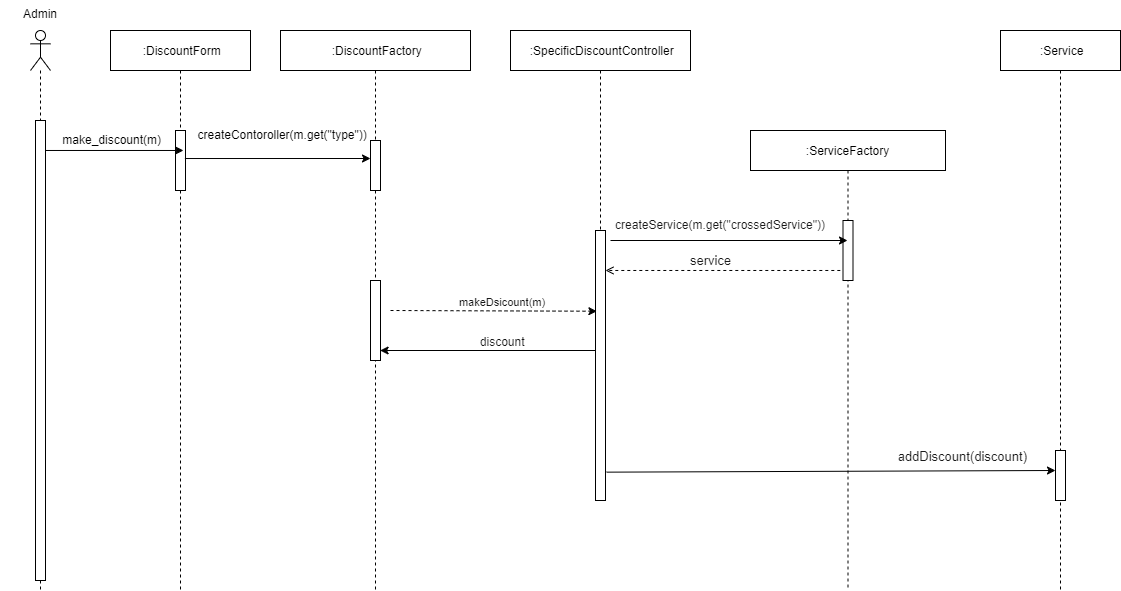

The diagram above was exported from draw.io. Its source (the exported page's mxGraphModel, read from the mxfile embedded in the PNG):
<mxGraphModel dx="1036" dy="606" grid="1" gridSize="10" guides="1" tooltips="1" connect="1" arrows="1" fold="1" page="1" pageScale="1" pageWidth="1200" pageHeight="1600" background="#FFFFFF" math="0" shadow="0">
  <root>
    <object label="" id="0">
      <mxCell />
    </object>
    <mxCell id="1" parent="0" />
    <mxCell id="3nuBFxr9cyL0pnOWT2aG-1" value=" :DiscountForm" style="shape=umlLifeline;perimeter=lifelinePerimeter;container=1;collapsible=0;recursiveResize=0;rounded=0;shadow=0;strokeWidth=1;fontSize=12;fontStyle=0" parent="1" vertex="1">
      <mxGeometry x="110" y="80" width="140" height="560" as="geometry" />
    </mxCell>
    <mxCell id="3nuBFxr9cyL0pnOWT2aG-2" value="" style="points=[];perimeter=orthogonalPerimeter;rounded=0;shadow=0;strokeWidth=1;" parent="3nuBFxr9cyL0pnOWT2aG-1" vertex="1">
      <mxGeometry x="65" y="100" width="10" height="60" as="geometry" />
    </mxCell>
    <mxCell id="3nuBFxr9cyL0pnOWT2aG-5" value=" :DiscountFactory" style="shape=umlLifeline;perimeter=lifelinePerimeter;container=0;collapsible=0;recursiveResize=0;rounded=0;shadow=0;strokeWidth=1;fontSize=12;fontStyle=0" parent="1" vertex="1">
      <mxGeometry x="280" y="80" width="190" height="560" as="geometry" />
    </mxCell>
    <mxCell id="OCaDW2VYTiXGocZKRH7d-787" value=":ServiceFactory" style="shape=umlLifeline;perimeter=lifelinePerimeter;container=1;collapsible=0;recursiveResize=0;rounded=0;shadow=0;strokeWidth=1;fontSize=12;fontStyle=0" parent="1" vertex="1">
      <mxGeometry x="750" y="180" width="195" height="460" as="geometry" />
    </mxCell>
    <mxCell id="OCaDW2VYTiXGocZKRH7d-788" value="" style="points=[];perimeter=orthogonalPerimeter;rounded=0;shadow=0;strokeWidth=1;" parent="OCaDW2VYTiXGocZKRH7d-787" vertex="1">
      <mxGeometry x="92.5" y="90" width="10" height="60" as="geometry" />
    </mxCell>
    <mxCell id="OCaDW2VYTiXGocZKRH7d-791" value=" :Service" style="shape=umlLifeline;perimeter=lifelinePerimeter;container=1;collapsible=0;recursiveResize=0;rounded=0;shadow=0;strokeWidth=1;fontSize=12;fontStyle=0" parent="1" vertex="1">
      <mxGeometry x="1000" y="80" width="120" height="560" as="geometry" />
    </mxCell>
    <mxCell id="OCaDW2VYTiXGocZKRH7d-792" value="" style="points=[];perimeter=orthogonalPerimeter;rounded=0;shadow=0;strokeWidth=1;" parent="OCaDW2VYTiXGocZKRH7d-791" vertex="1">
      <mxGeometry x="55" y="420" width="10" height="50" as="geometry" />
    </mxCell>
    <mxCell id="OCaDW2VYTiXGocZKRH7d-800" value="" style="endArrow=classic;html=1;rounded=0;fontSize=11;strokeWidth=1;exitX=1.1;exitY=0.895;exitDx=0;exitDy=0;exitPerimeter=0;" parent="OCaDW2VYTiXGocZKRH7d-791" source="gqL-xFoJNcUWLT5_YSuc-9" edge="1">
      <mxGeometry width="50" height="50" relative="1" as="geometry">
        <mxPoint x="-220" y="440" as="sourcePoint" />
        <mxPoint x="55" y="440" as="targetPoint" />
      </mxGeometry>
    </mxCell>
    <mxCell id="OCaDW2VYTiXGocZKRH7d-793" value="" style="endArrow=classic;html=1;rounded=0;fontSize=11;strokeWidth=1;entryX=0.5;entryY=0.333;entryDx=0;entryDy=0;entryPerimeter=0;" parent="1" edge="1">
      <mxGeometry width="50" height="50" relative="1" as="geometry">
        <mxPoint x="42.5" y="199.98000000000002" as="sourcePoint" />
        <mxPoint x="183" y="199.98000000000002" as="targetPoint" />
      </mxGeometry>
    </mxCell>
    <mxCell id="OCaDW2VYTiXGocZKRH7d-801" value="&lt;font style=&quot;font-size: 12px;&quot;&gt;createService(m.get(&quot;crossedService&quot;))&lt;/font&gt;" style="text;html=1;strokeColor=none;fillColor=none;align=center;verticalAlign=middle;whiteSpace=wrap;rounded=0;labelBackgroundColor=#FFFFFF;labelBorderColor=none;fontSize=12;fontColor=#1A1A1A;" parent="1" vertex="1">
      <mxGeometry x="690" y="255" width="60" height="40" as="geometry" />
    </mxCell>
    <mxCell id="OCaDW2VYTiXGocZKRH7d-809" value="&lt;font style=&quot;font-size: 11px;&quot;&gt;&amp;nbsp;makeDsicount(m)&lt;/font&gt;" style="text;html=1;align=center;verticalAlign=middle;resizable=0;points=[];autosize=1;strokeColor=none;fillColor=none;fontSize=15;fontColor=#1A1A1A;fontStyle=0" parent="1" vertex="1">
      <mxGeometry x="445" y="335" width="110" height="30" as="geometry" />
    </mxCell>
    <mxCell id="XH9MNaPHVjdWngy5fy8U-1" value="" style="shape=umlLifeline;participant=umlActor;perimeter=lifelinePerimeter;whiteSpace=wrap;html=1;container=1;collapsible=0;recursiveResize=0;verticalAlign=top;spacingTop=36;outlineConnect=0;" parent="1" vertex="1">
      <mxGeometry x="30" y="80" width="20" height="560" as="geometry" />
    </mxCell>
    <mxCell id="OCaDW2VYTiXGocZKRH7d-784" value="" style="points=[];perimeter=orthogonalPerimeter;rounded=0;shadow=0;strokeWidth=1;" parent="XH9MNaPHVjdWngy5fy8U-1" vertex="1">
      <mxGeometry x="5" y="90" width="10" height="460" as="geometry" />
    </mxCell>
    <mxCell id="XH9MNaPHVjdWngy5fy8U-2" value="Admin" style="text;align=center;fontStyle=0;verticalAlign=middle;spacingLeft=3;spacingRight=3;strokeColor=none;rotatable=0;points=[[0,0.5],[1,0.5]];portConstraint=eastwest;" parent="1" vertex="1">
      <mxGeometry y="50" width="80" height="26" as="geometry" />
    </mxCell>
    <mxCell id="OCaDW2VYTiXGocZKRH7d-795" value="" style="endArrow=classic;html=1;rounded=0;fontSize=11;strokeWidth=1;exitX=0.94;exitY=0.467;exitDx=0;exitDy=0;exitPerimeter=0;" parent="1" source="3nuBFxr9cyL0pnOWT2aG-2" edge="1">
      <mxGeometry width="50" height="50" relative="1" as="geometry">
        <mxPoint x="180" y="220" as="sourcePoint" />
        <mxPoint x="370" y="208" as="targetPoint" />
      </mxGeometry>
    </mxCell>
    <mxCell id="44LSGEyJwIOLy2-dwMmG-1" value="&amp;nbsp;make_discount(m)" style="text;html=1;strokeColor=none;fillColor=none;align=center;verticalAlign=middle;whiteSpace=wrap;rounded=0;" parent="1" vertex="1">
      <mxGeometry x="90" y="180" width="40" height="20" as="geometry" />
    </mxCell>
    <mxCell id="gqL-xFoJNcUWLT5_YSuc-2" value=" :SpecificDiscountController" style="shape=umlLifeline;perimeter=lifelinePerimeter;container=1;collapsible=0;recursiveResize=0;rounded=0;shadow=0;strokeWidth=1;fontSize=12;fontStyle=0" parent="1" vertex="1">
      <mxGeometry x="510" y="80" width="180" height="460" as="geometry" />
    </mxCell>
    <mxCell id="gqL-xFoJNcUWLT5_YSuc-9" value="" style="points=[];perimeter=orthogonalPerimeter;rounded=0;shadow=0;strokeWidth=1;" parent="gqL-xFoJNcUWLT5_YSuc-2" vertex="1">
      <mxGeometry x="85" y="200" width="10" height="270" as="geometry" />
    </mxCell>
    <mxCell id="OCaDW2VYTiXGocZKRH7d-804" value="" style="endArrow=classic;html=1;rounded=0;fontSize=11;strokeWidth=1;" parent="1" target="OCaDW2VYTiXGocZKRH7d-787" edge="1">
      <mxGeometry width="50" height="50" relative="1" as="geometry">
        <mxPoint x="610" y="290" as="sourcePoint" />
        <mxPoint x="640" y="280" as="targetPoint" />
      </mxGeometry>
    </mxCell>
    <mxCell id="OCaDW2VYTiXGocZKRH7d-822" value="" style="endArrow=open;html=1;rounded=0;fontSize=13;fontColor=#1A1A1A;strokeWidth=1;dashed=1;endFill=0;exitX=-0.27;exitY=0.833;exitDx=0;exitDy=0;exitPerimeter=0;" parent="1" source="OCaDW2VYTiXGocZKRH7d-788" target="gqL-xFoJNcUWLT5_YSuc-9" edge="1">
      <mxGeometry width="50" height="50" relative="1" as="geometry">
        <mxPoint x="837.5" y="310" as="sourcePoint" />
        <mxPoint x="647.5" y="310" as="targetPoint" />
      </mxGeometry>
    </mxCell>
    <mxCell id="OCaDW2VYTiXGocZKRH7d-825" value="" style="endArrow=classic;html=1;rounded=0;fontSize=11;strokeWidth=1;dashed=1;endFill=1;entryX=0.14;entryY=0.299;entryDx=0;entryDy=0;entryPerimeter=0;" parent="1" target="gqL-xFoJNcUWLT5_YSuc-9" edge="1">
      <mxGeometry width="50" height="50" relative="1" as="geometry">
        <mxPoint x="390" y="360" as="sourcePoint" />
        <mxPoint x="800" y="480" as="targetPoint" />
      </mxGeometry>
    </mxCell>
    <mxCell id="OCaDW2VYTiXGocZKRH7d-826" value="&lt;font style=&quot;font-size: 12px;&quot;&gt;&amp;nbsp;discount&lt;/font&gt;" style="text;html=1;align=center;verticalAlign=middle;resizable=0;points=[];autosize=1;strokeColor=none;fillColor=none;fontSize=15;fontColor=#1A1A1A;" parent="1" vertex="1">
      <mxGeometry x="465" y="375" width="70" height="30" as="geometry" />
    </mxCell>
    <mxCell id="OCaDW2VYTiXGocZKRH7d-813" value="&lt;font style=&quot;font-size: 13px;&quot;&gt;&amp;nbsp;addDiscount(discount)&lt;/font&gt;" style="text;html=1;align=center;verticalAlign=middle;resizable=0;points=[];autosize=1;strokeColor=none;fillColor=none;fontSize=15;fontColor=#1A1A1A;" parent="1" vertex="1">
      <mxGeometry x="880" y="490" width="160" height="30" as="geometry" />
    </mxCell>
    <mxCell id="OCaDW2VYTiXGocZKRH7d-808" value="" style="endArrow=classic;html=1;rounded=0;fontSize=11;strokeWidth=1;entryX=0.96;entryY=0.875;entryDx=0;entryDy=0;entryPerimeter=0;" parent="1" source="gqL-xFoJNcUWLT5_YSuc-9" target="gqL-xFoJNcUWLT5_YSuc-10" edge="1">
      <mxGeometry width="50" height="50" relative="1" as="geometry">
        <mxPoint x="580" y="400" as="sourcePoint" />
        <mxPoint x="410" y="400" as="targetPoint" />
      </mxGeometry>
    </mxCell>
    <mxCell id="OCaDW2VYTiXGocZKRH7d-797" value="" style="endArrow=classic;html=1;rounded=0;fontSize=11;strokeWidth=1;startArrow=none;entryX=-0.015;entryY=0.044;entryDx=0;entryDy=0;entryPerimeter=0;" parent="1" edge="1">
      <mxGeometry width="50" height="50" relative="1" as="geometry">
        <mxPoint x="786" y="80" as="sourcePoint" />
        <mxPoint x="786.4749999999999" y="80.24000000000001" as="targetPoint" />
      </mxGeometry>
    </mxCell>
    <mxCell id="OCaDW2VYTiXGocZKRH7d-796" value="&lt;span style=&quot;font-weight: 400;&quot;&gt;&lt;font style=&quot;font-size: 12px;&quot;&gt;&amp;nbsp;createContoroller(m.get(&quot;type&quot;))&lt;/font&gt;&lt;/span&gt;" style="text;html=1;align=center;verticalAlign=middle;resizable=0;points=[];autosize=1;strokeColor=none;fillColor=none;fontSize=11;fontColor=default;fontStyle=1" parent="1" vertex="1">
      <mxGeometry x="180" y="170" width="200" height="30" as="geometry" />
    </mxCell>
    <mxCell id="3nuBFxr9cyL0pnOWT2aG-6" value="" style="points=[];perimeter=orthogonalPerimeter;rounded=0;shadow=0;strokeWidth=1;" parent="1" vertex="1">
      <mxGeometry x="370" y="190" width="10" height="50" as="geometry" />
    </mxCell>
    <mxCell id="gqL-xFoJNcUWLT5_YSuc-10" value="" style="points=[];perimeter=orthogonalPerimeter;rounded=0;shadow=0;strokeWidth=1;" parent="1" vertex="1">
      <mxGeometry x="370" y="330" width="10" height="80" as="geometry" />
    </mxCell>
    <mxCell id="OCaDW2VYTiXGocZKRH7d-823" value="&lt;font style=&quot;font-size: 13px;&quot;&gt;service&lt;/font&gt;" style="text;html=1;align=center;verticalAlign=middle;resizable=0;points=[];autosize=1;strokeColor=none;fillColor=none;fontSize=13;fontColor=#1A1A1A;" parent="1" vertex="1">
      <mxGeometry x="680" y="295" width="60" height="30" as="geometry" />
    </mxCell>
  </root>
</mxGraphModel>